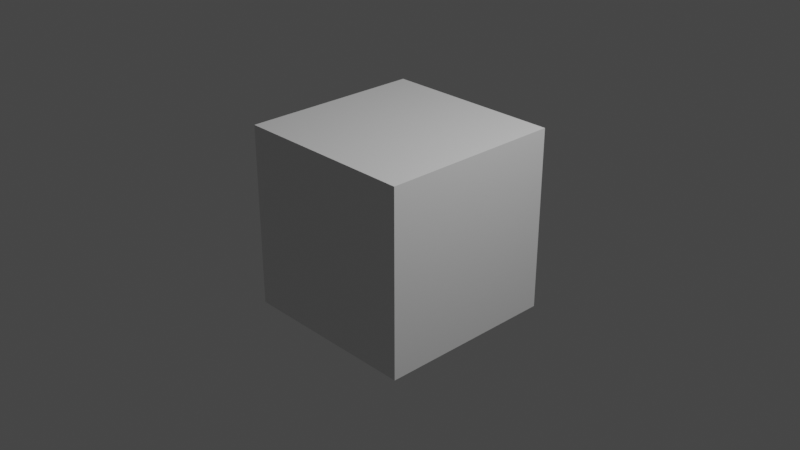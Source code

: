 # Source: map.blend  (saved by Blender 2.80.75; exported with 4.5.12 LTS)
import bpy
from mathutils import Matrix  # noqa: F401  (used for matrix-valued properties, if any)

bpy.ops.wm.read_factory_settings(use_empty=True)
scene = bpy.context.scene
scene.name = 'Scene'

# ---- collections
col_collection = bpy.data.collections.new('Collection'); scene.collection.children.link(col_collection)

# ---- materials (node trees are filled in below, after node groups)
mat_material = bpy.data.materials.new('Material')
mat_material.alpha_threshold = 0.0
mat_material.use_transparent_shadow = False
mat_material.line_color = (0.0, 0.0, 0.0, 1.0)

# ---- material node trees
mat_material.use_nodes = True; mat_material.node_tree.nodes.clear()
_N = mat_material.node_tree.nodes; _L = mat_material.node_tree.links
n0 = _N.new('ShaderNodeOutputMaterial'); n0.name = 'Material Output'; n0.location = (300, 300)
n1 = _N.new('ShaderNodeBsdfPrincipled'); n1.name = 'Principled BSDF'; n1.location = (10, 300)
n1.distribution = 'GGX'
n1.subsurface_method = 'BURLEY'
n1.inputs[2].default_value = 0.4
n1.inputs[3].default_value = 1.45
n1.inputs[27].default_value = (0.0, 0.0, 0.0, 1.0)
n1.inputs[28].default_value = 1.0
_L.new(n1.outputs[0], n0.inputs[0])
n0.is_active_output = True

# ---- world
world_world = bpy.data.worlds.new('World'); scene.world = world_world
world_world.use_nodes = True; world_world.node_tree.nodes.clear()
_N = world_world.node_tree.nodes; _L = world_world.node_tree.links
n0 = _N.new('ShaderNodeOutputWorld'); n0.name = 'World Output'; n0.location = (300, 300)
n1 = _N.new('ShaderNodeBackground'); n1.name = 'Background'; n1.location = (10, 300)
n1.inputs[0].default_value = (0.05088, 0.05088, 0.05088, 1.0)
_L.new(n1.outputs[0], n0.inputs[0])
n0.is_active_output = True
world_world.color = (0.05088, 0.05088, 0.05088)
world_world.use_sun_shadow = False
world_world.sun_shadow_jitter_overblur = 0.0

# ---- cameras
cam_camera = bpy.data.cameras.new('Camera')
cam_camera.clip_end = 100.0
cam_camera.ortho_scale = 7.314

# ---- lights
light_light = bpy.data.lights.new('Light', 'POINT')
light_light.transmission_factor = 0.0
light_light.energy = 1000.0
light_light.shadow_soft_size = 0.1
light_light.shadow_maximum_resolution = 0.006
light_light.use_absolute_resolution = True

# ---- meshes
me_cube = bpy.data.meshes.new('Cube')
me_cube.from_pydata([(1.0, 1.0, 1.0), (1.0, 1.0, -1.0), (1.0, -1.0, 1.0), (1.0, -1.0, -1.0), (-1.0, 1.0, 1.0), (-1.0, 1.0, -1.0), (-1.0, -1.0, 1.0), (-1.0, -1.0, -1.0)], [], [(0, 4, 6, 2), (3, 2, 6, 7), (7, 6, 4, 5), (5, 1, 3, 7), (1, 0, 2, 3), (5, 4, 0, 1)])
_uv = me_cube.uv_layers.new(name='UVMap')
_uv.uv.foreach_set('vector', [0.375, 0.0, 0.625, 0.0, 0.625, 0.25, 0.375, 0.25, 0.375, 0.25, 0.625, 0.25, 0.625, 0.5, 0.375, 0.5, 0.375, 0.5, 0.625, 0.5, 0.625, 0.75, 0.375, 0.75, 0.375, 0.75, 0.625, 0.75, 0.625, 1.0, 0.375, 1.0, 0.125, 0.5, 0.375, 0.5, 0.375, 0.75, 0.125, 0.75, 0.625, 0.5, 0.875, 0.5, 0.875, 0.75, 0.625, 0.75])
me_cube.materials.append(mat_material)
me_cube.use_remesh_preserve_volume = False
me_cube.use_remesh_preserve_attributes = False
me_cube.use_mirror_vertex_groups = False
me_cube.update()

# ---- objects
ob_cube = bpy.data.objects.new('Cube', me_cube)
ob_light = bpy.data.objects.new('Light', light_light)
ob_camera = bpy.data.objects.new('Camera', cam_camera)

# ---- transforms, parenting, visibility, modifiers, constraints
ob_cube.location = (0.0, 0.0, 0.0)
ob_cube.lock_rotations_4d = False
ob_cube.empty_display_type = 'ARROWS'
ob_cube.lineart.crease_threshold = 0.0
ob_light.location = (4.076, 1.005, 5.904)
ob_light.rotation_euler = (0.6503, 0.05522, 1.866)
ob_light.lock_rotations_4d = False
ob_light.empty_display_type = 'ARROWS'
ob_light.color = (0.0, 0.0, 0.0, 0.0)
ob_light.lineart.crease_threshold = 0.0
ob_camera.location = (7.359, -6.926, 4.958)
ob_camera.rotation_euler = (1.109, 0.0, 0.8149)
ob_camera.lock_rotations_4d = False
ob_camera.empty_display_type = 'ARROWS'
ob_camera.color = (0.0, 0.0, 0.0, 0.0)
ob_camera.display_type = 'WIRE'
ob_camera.lineart.crease_threshold = 0.0

# ---- collection membership
col_collection.objects.link(ob_cube)
col_collection.objects.link(ob_light)
col_collection.objects.link(ob_camera)

# ---- scene / render settings (as saved in the file)
scene.camera = ob_camera
scene.frame_start = 1; scene.frame_end = 250; scene.frame_set(1)
scene.render.engine = 'BLENDER_EEVEE_NEXT'
scene.cycles.use_denoising = False
scene.cycles.samples = 128
scene.cycles.sampling_pattern = 'TABULATED_SOBOL'
scene.cycles.use_adaptive_sampling = False
scene.cycles.use_light_tree = False
scene.view_settings.view_transform = 'Filmic'
bpy.context.view_layer.update()

